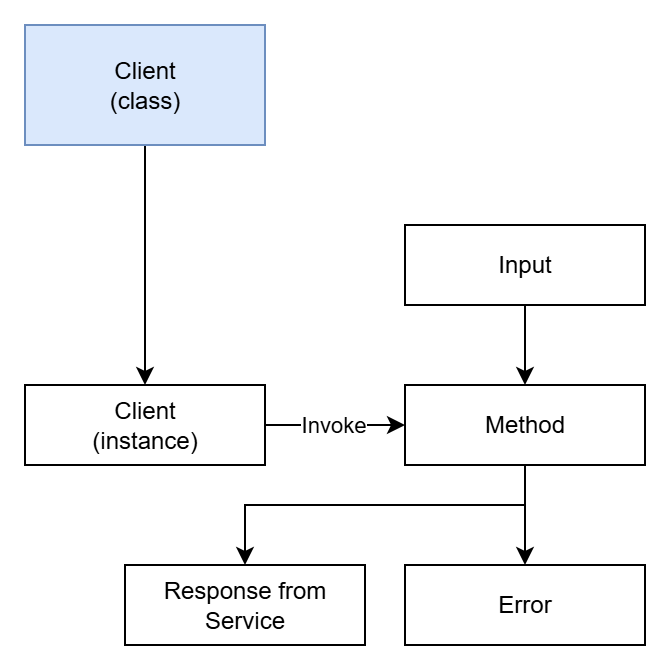

The diagram above was exported from draw.io. Its source (the exported page's mxGraphModel, read from the mxfile embedded in the PNG):
<mxGraphModel dx="1086" dy="602" grid="1" gridSize="10" guides="1" tooltips="1" connect="1" arrows="1" fold="1" page="1" pageScale="1" pageWidth="850" pageHeight="1100" math="0" shadow="0">
  <root>
    <mxCell id="0" />
    <mxCell id="1" parent="0" />
    <mxCell id="2" style="edgeStyle=orthogonalEdgeStyle;rounded=0;orthogonalLoop=1;jettySize=auto;html=1;" edge="1" source="3" target="6" parent="1">
      <mxGeometry relative="1" as="geometry" />
    </mxCell>
    <mxCell id="3" value="Client&lt;br&gt;(class)" style="rounded=0;whiteSpace=wrap;html=1;fillColor=#dae8fc;strokeColor=#6c8ebf;" vertex="1" parent="1">
      <mxGeometry x="1000" y="80" width="120" height="60" as="geometry" />
    </mxCell>
    <mxCell id="4" style="edgeStyle=orthogonalEdgeStyle;rounded=0;orthogonalLoop=1;jettySize=auto;html=1;" edge="1" source="6" target="9" parent="1">
      <mxGeometry relative="1" as="geometry" />
    </mxCell>
    <mxCell id="5" value="Invoke" style="edgeLabel;html=1;align=center;verticalAlign=middle;resizable=0;points=[];" vertex="1" connectable="0" parent="4">
      <mxGeometry x="-0.0514" relative="1" as="geometry">
        <mxPoint as="offset" />
      </mxGeometry>
    </mxCell>
    <mxCell id="6" value="Client&lt;br&gt;(instance)" style="rounded=0;whiteSpace=wrap;html=1;" vertex="1" parent="1">
      <mxGeometry x="1000" y="260" width="120" height="40" as="geometry" />
    </mxCell>
    <mxCell id="7" style="edgeStyle=orthogonalEdgeStyle;rounded=0;orthogonalLoop=1;jettySize=auto;html=1;" edge="1" source="9" target="12" parent="1">
      <mxGeometry relative="1" as="geometry">
        <Array as="points">
          <mxPoint x="1250" y="320" />
          <mxPoint x="1110" y="320" />
        </Array>
      </mxGeometry>
    </mxCell>
    <mxCell id="8" style="edgeStyle=orthogonalEdgeStyle;rounded=0;orthogonalLoop=1;jettySize=auto;html=1;" edge="1" source="9" target="13" parent="1">
      <mxGeometry relative="1" as="geometry" />
    </mxCell>
    <mxCell id="9" value="Method" style="rounded=0;whiteSpace=wrap;html=1;" vertex="1" parent="1">
      <mxGeometry x="1190" y="260" width="120" height="40" as="geometry" />
    </mxCell>
    <mxCell id="10" style="edgeStyle=orthogonalEdgeStyle;rounded=0;orthogonalLoop=1;jettySize=auto;html=1;" edge="1" source="11" target="9" parent="1">
      <mxGeometry relative="1" as="geometry" />
    </mxCell>
    <mxCell id="11" value="Input" style="rounded=0;whiteSpace=wrap;html=1;" vertex="1" parent="1">
      <mxGeometry x="1190" y="180" width="120" height="40" as="geometry" />
    </mxCell>
    <mxCell id="12" value="Response from Service" style="rounded=0;whiteSpace=wrap;html=1;" vertex="1" parent="1">
      <mxGeometry x="1050" y="350" width="120" height="40" as="geometry" />
    </mxCell>
    <mxCell id="13" value="Error" style="rounded=0;whiteSpace=wrap;html=1;" vertex="1" parent="1">
      <mxGeometry x="1190" y="350" width="120" height="40" as="geometry" />
    </mxCell>
  </root>
</mxGraphModel>